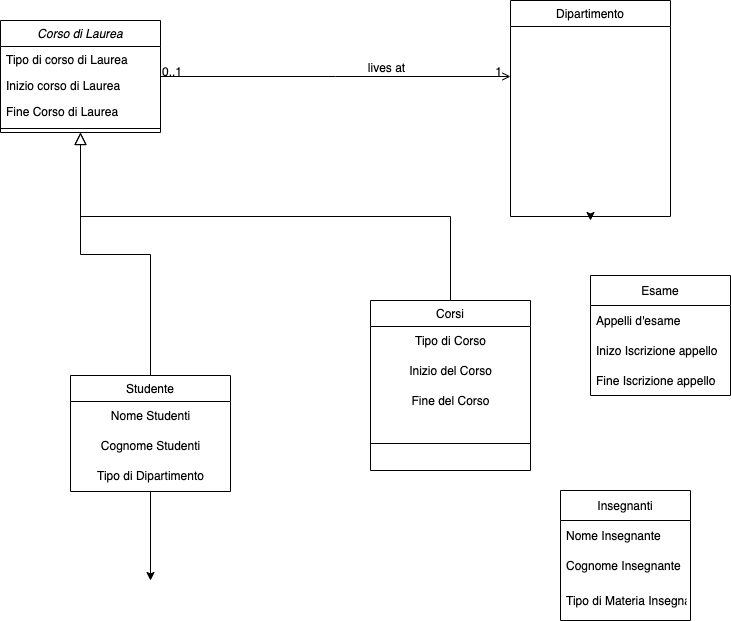

The diagram above was exported from draw.io. Its source (the exported page's mxGraphModel, read from the mxfile embedded in the PNG):
<mxGraphModel dx="1178" dy="661" grid="1" gridSize="10" guides="1" tooltips="1" connect="1" arrows="1" fold="1" page="1" pageScale="1" pageWidth="827" pageHeight="1169" math="0" shadow="0">
  <root>
    <mxCell id="WIyWlLk6GJQsqaUBKTNV-0" />
    <mxCell id="WIyWlLk6GJQsqaUBKTNV-1" parent="WIyWlLk6GJQsqaUBKTNV-0" />
    <mxCell id="zkfFHV4jXpPFQw0GAbJ--0" value="Corso di Laurea" style="swimlane;fontStyle=2;align=center;verticalAlign=top;childLayout=stackLayout;horizontal=1;startSize=26;horizontalStack=0;resizeParent=1;resizeLast=0;collapsible=1;marginBottom=0;rounded=0;shadow=0;strokeWidth=1;" parent="WIyWlLk6GJQsqaUBKTNV-1" vertex="1">
      <mxGeometry x="60" y="140" width="160" height="112" as="geometry">
        <mxRectangle x="230" y="140" width="160" height="26" as="alternateBounds" />
      </mxGeometry>
    </mxCell>
    <mxCell id="zkfFHV4jXpPFQw0GAbJ--1" value="Tipo di corso di Laurea" style="text;align=left;verticalAlign=top;spacingLeft=4;spacingRight=4;overflow=hidden;rotatable=0;points=[[0,0.5],[1,0.5]];portConstraint=eastwest;" parent="zkfFHV4jXpPFQw0GAbJ--0" vertex="1">
      <mxGeometry y="26" width="160" height="26" as="geometry" />
    </mxCell>
    <mxCell id="zkfFHV4jXpPFQw0GAbJ--2" value="Inizio corso di Laurea " style="text;align=left;verticalAlign=top;spacingLeft=4;spacingRight=4;overflow=hidden;rotatable=0;points=[[0,0.5],[1,0.5]];portConstraint=eastwest;rounded=0;shadow=0;html=0;" parent="zkfFHV4jXpPFQw0GAbJ--0" vertex="1">
      <mxGeometry y="52" width="160" height="26" as="geometry" />
    </mxCell>
    <mxCell id="zkfFHV4jXpPFQw0GAbJ--3" value="Fine Corso di Laurea" style="text;align=left;verticalAlign=top;spacingLeft=4;spacingRight=4;overflow=hidden;rotatable=0;points=[[0,0.5],[1,0.5]];portConstraint=eastwest;rounded=0;shadow=0;html=0;" parent="zkfFHV4jXpPFQw0GAbJ--0" vertex="1">
      <mxGeometry y="78" width="160" height="26" as="geometry" />
    </mxCell>
    <mxCell id="zkfFHV4jXpPFQw0GAbJ--4" value="" style="line;html=1;strokeWidth=1;align=left;verticalAlign=middle;spacingTop=-1;spacingLeft=3;spacingRight=3;rotatable=0;labelPosition=right;points=[];portConstraint=eastwest;" parent="zkfFHV4jXpPFQw0GAbJ--0" vertex="1">
      <mxGeometry y="104" width="160" height="8" as="geometry" />
    </mxCell>
    <mxCell id="o6sSPrc94GmKTTj8f7bb-9" style="edgeStyle=orthogonalEdgeStyle;rounded=0;orthogonalLoop=1;jettySize=auto;html=1;" edge="1" parent="WIyWlLk6GJQsqaUBKTNV-1" source="zkfFHV4jXpPFQw0GAbJ--6">
      <mxGeometry relative="1" as="geometry">
        <mxPoint x="210" y="700" as="targetPoint" />
      </mxGeometry>
    </mxCell>
    <mxCell id="zkfFHV4jXpPFQw0GAbJ--6" value="Studente" style="swimlane;fontStyle=0;align=center;verticalAlign=top;childLayout=stackLayout;horizontal=1;startSize=26;horizontalStack=0;resizeParent=1;resizeLast=0;collapsible=1;marginBottom=0;rounded=0;shadow=0;strokeWidth=1;" parent="WIyWlLk6GJQsqaUBKTNV-1" vertex="1">
      <mxGeometry x="130" y="495" width="160" height="116" as="geometry">
        <mxRectangle x="130" y="380" width="160" height="26" as="alternateBounds" />
      </mxGeometry>
    </mxCell>
    <mxCell id="o6sSPrc94GmKTTj8f7bb-5" value="&lt;font style=&quot;vertical-align: inherit;&quot;&gt;&lt;font style=&quot;vertical-align: inherit;&quot;&gt;Nome Studenti&lt;/font&gt;&lt;/font&gt;" style="text;html=1;align=center;verticalAlign=middle;resizable=0;points=[];autosize=1;strokeColor=none;fillColor=none;" vertex="1" parent="zkfFHV4jXpPFQw0GAbJ--6">
      <mxGeometry y="26" width="160" height="30" as="geometry" />
    </mxCell>
    <mxCell id="o6sSPrc94GmKTTj8f7bb-7" value="&lt;font style=&quot;vertical-align: inherit;&quot;&gt;&lt;font style=&quot;vertical-align: inherit;&quot;&gt;Cognome Studenti&lt;/font&gt;&lt;/font&gt;" style="text;html=1;align=center;verticalAlign=middle;resizable=0;points=[];autosize=1;strokeColor=none;fillColor=none;" vertex="1" parent="zkfFHV4jXpPFQw0GAbJ--6">
      <mxGeometry y="56" width="160" height="30" as="geometry" />
    </mxCell>
    <mxCell id="o6sSPrc94GmKTTj8f7bb-8" value="&lt;font style=&quot;vertical-align: inherit;&quot;&gt;&lt;font style=&quot;vertical-align: inherit;&quot;&gt;Tipo di Dipartimento&lt;/font&gt;&lt;/font&gt;" style="text;html=1;align=center;verticalAlign=middle;resizable=0;points=[];autosize=1;strokeColor=none;fillColor=none;" vertex="1" parent="zkfFHV4jXpPFQw0GAbJ--6">
      <mxGeometry y="86" width="160" height="30" as="geometry" />
    </mxCell>
    <mxCell id="zkfFHV4jXpPFQw0GAbJ--12" value="" style="endArrow=block;endSize=10;endFill=0;shadow=0;strokeWidth=1;rounded=0;edgeStyle=elbowEdgeStyle;elbow=vertical;" parent="WIyWlLk6GJQsqaUBKTNV-1" source="zkfFHV4jXpPFQw0GAbJ--6" target="zkfFHV4jXpPFQw0GAbJ--0" edge="1">
      <mxGeometry width="160" relative="1" as="geometry">
        <mxPoint x="200" y="203" as="sourcePoint" />
        <mxPoint x="200" y="203" as="targetPoint" />
      </mxGeometry>
    </mxCell>
    <mxCell id="zkfFHV4jXpPFQw0GAbJ--13" value="Corsi" style="swimlane;fontStyle=0;align=center;verticalAlign=top;childLayout=stackLayout;horizontal=1;startSize=26;horizontalStack=0;resizeParent=1;resizeLast=0;collapsible=1;marginBottom=0;rounded=0;shadow=0;strokeWidth=1;" parent="WIyWlLk6GJQsqaUBKTNV-1" vertex="1">
      <mxGeometry x="430" y="420" width="160" height="170" as="geometry">
        <mxRectangle x="340" y="380" width="170" height="26" as="alternateBounds" />
      </mxGeometry>
    </mxCell>
    <mxCell id="o6sSPrc94GmKTTj8f7bb-27" value="Tipo di Corso" style="text;html=1;align=center;verticalAlign=middle;resizable=0;points=[];autosize=1;strokeColor=none;fillColor=none;" vertex="1" parent="zkfFHV4jXpPFQw0GAbJ--13">
      <mxGeometry y="26" width="160" height="30" as="geometry" />
    </mxCell>
    <mxCell id="o6sSPrc94GmKTTj8f7bb-28" value="Inizio del Corso" style="text;html=1;align=center;verticalAlign=middle;resizable=0;points=[];autosize=1;strokeColor=none;fillColor=none;" vertex="1" parent="zkfFHV4jXpPFQw0GAbJ--13">
      <mxGeometry y="56" width="160" height="30" as="geometry" />
    </mxCell>
    <mxCell id="o6sSPrc94GmKTTj8f7bb-29" value="Fine del Corso" style="text;html=1;align=center;verticalAlign=middle;resizable=0;points=[];autosize=1;strokeColor=none;fillColor=none;" vertex="1" parent="zkfFHV4jXpPFQw0GAbJ--13">
      <mxGeometry y="86" width="160" height="30" as="geometry" />
    </mxCell>
    <mxCell id="zkfFHV4jXpPFQw0GAbJ--15" value="" style="line;html=1;strokeWidth=1;align=left;verticalAlign=middle;spacingTop=-1;spacingLeft=3;spacingRight=3;rotatable=0;labelPosition=right;points=[];portConstraint=eastwest;" parent="zkfFHV4jXpPFQw0GAbJ--13" vertex="1">
      <mxGeometry y="116" width="160" height="54" as="geometry" />
    </mxCell>
    <mxCell id="zkfFHV4jXpPFQw0GAbJ--16" value="" style="endArrow=block;endSize=10;endFill=0;shadow=0;strokeWidth=1;rounded=0;edgeStyle=elbowEdgeStyle;elbow=vertical;" parent="WIyWlLk6GJQsqaUBKTNV-1" source="zkfFHV4jXpPFQw0GAbJ--13" target="zkfFHV4jXpPFQw0GAbJ--0" edge="1">
      <mxGeometry width="160" relative="1" as="geometry">
        <mxPoint x="210" y="373" as="sourcePoint" />
        <mxPoint x="310" y="271" as="targetPoint" />
      </mxGeometry>
    </mxCell>
    <mxCell id="o6sSPrc94GmKTTj8f7bb-30" style="edgeStyle=orthogonalEdgeStyle;rounded=0;orthogonalLoop=1;jettySize=auto;html=1;exitX=0.5;exitY=1;exitDx=0;exitDy=0;" edge="1" parent="WIyWlLk6GJQsqaUBKTNV-1" source="zkfFHV4jXpPFQw0GAbJ--17">
      <mxGeometry relative="1" as="geometry">
        <mxPoint x="650" y="340" as="targetPoint" />
      </mxGeometry>
    </mxCell>
    <mxCell id="zkfFHV4jXpPFQw0GAbJ--17" value="Dipartimento" style="swimlane;fontStyle=0;align=center;verticalAlign=top;childLayout=stackLayout;horizontal=1;startSize=26;horizontalStack=0;resizeParent=1;resizeLast=0;collapsible=1;marginBottom=0;rounded=0;shadow=0;strokeWidth=1;" parent="WIyWlLk6GJQsqaUBKTNV-1" vertex="1">
      <mxGeometry x="570" y="120" width="160" height="216" as="geometry">
        <mxRectangle x="570" y="120" width="160" height="26" as="alternateBounds" />
      </mxGeometry>
    </mxCell>
    <mxCell id="zkfFHV4jXpPFQw0GAbJ--26" value="" style="endArrow=open;shadow=0;strokeWidth=1;rounded=0;endFill=1;edgeStyle=elbowEdgeStyle;elbow=vertical;" parent="WIyWlLk6GJQsqaUBKTNV-1" source="zkfFHV4jXpPFQw0GAbJ--0" target="zkfFHV4jXpPFQw0GAbJ--17" edge="1">
      <mxGeometry x="0.5" y="41" relative="1" as="geometry">
        <mxPoint x="380" y="192" as="sourcePoint" />
        <mxPoint x="540" y="192" as="targetPoint" />
        <mxPoint x="-40" y="32" as="offset" />
      </mxGeometry>
    </mxCell>
    <mxCell id="zkfFHV4jXpPFQw0GAbJ--27" value="0..1" style="resizable=0;align=left;verticalAlign=bottom;labelBackgroundColor=none;fontSize=12;" parent="zkfFHV4jXpPFQw0GAbJ--26" connectable="0" vertex="1">
      <mxGeometry x="-1" relative="1" as="geometry">
        <mxPoint y="4" as="offset" />
      </mxGeometry>
    </mxCell>
    <mxCell id="zkfFHV4jXpPFQw0GAbJ--28" value="1" style="resizable=0;align=right;verticalAlign=bottom;labelBackgroundColor=none;fontSize=12;" parent="zkfFHV4jXpPFQw0GAbJ--26" connectable="0" vertex="1">
      <mxGeometry x="1" relative="1" as="geometry">
        <mxPoint x="-7" y="4" as="offset" />
      </mxGeometry>
    </mxCell>
    <mxCell id="zkfFHV4jXpPFQw0GAbJ--29" value="lives at" style="text;html=1;resizable=0;points=[];;align=center;verticalAlign=middle;labelBackgroundColor=none;rounded=0;shadow=0;strokeWidth=1;fontSize=12;" parent="zkfFHV4jXpPFQw0GAbJ--26" vertex="1" connectable="0">
      <mxGeometry x="0.5" y="49" relative="1" as="geometry">
        <mxPoint x="-38" y="40" as="offset" />
      </mxGeometry>
    </mxCell>
    <mxCell id="o6sSPrc94GmKTTj8f7bb-15" value="Esame" style="swimlane;fontStyle=0;childLayout=stackLayout;horizontal=1;startSize=30;horizontalStack=0;resizeParent=1;resizeParentMax=0;resizeLast=0;collapsible=1;marginBottom=0;" vertex="1" parent="WIyWlLk6GJQsqaUBKTNV-1">
      <mxGeometry x="650" y="395" width="140" height="120" as="geometry" />
    </mxCell>
    <mxCell id="o6sSPrc94GmKTTj8f7bb-16" value="Appelli d'esame" style="text;strokeColor=none;fillColor=none;align=left;verticalAlign=middle;spacingLeft=4;spacingRight=4;overflow=hidden;points=[[0,0.5],[1,0.5]];portConstraint=eastwest;rotatable=0;" vertex="1" parent="o6sSPrc94GmKTTj8f7bb-15">
      <mxGeometry y="30" width="140" height="30" as="geometry" />
    </mxCell>
    <mxCell id="o6sSPrc94GmKTTj8f7bb-17" value="Inizo Iscrizione appello" style="text;strokeColor=none;fillColor=none;align=left;verticalAlign=middle;spacingLeft=4;spacingRight=4;overflow=hidden;points=[[0,0.5],[1,0.5]];portConstraint=eastwest;rotatable=0;" vertex="1" parent="o6sSPrc94GmKTTj8f7bb-15">
      <mxGeometry y="60" width="140" height="30" as="geometry" />
    </mxCell>
    <mxCell id="o6sSPrc94GmKTTj8f7bb-18" value="Fine Iscrizione appello" style="text;strokeColor=none;fillColor=none;align=left;verticalAlign=middle;spacingLeft=4;spacingRight=4;overflow=hidden;points=[[0,0.5],[1,0.5]];portConstraint=eastwest;rotatable=0;" vertex="1" parent="o6sSPrc94GmKTTj8f7bb-15">
      <mxGeometry y="90" width="140" height="30" as="geometry" />
    </mxCell>
    <mxCell id="o6sSPrc94GmKTTj8f7bb-20" value="Insegnanti" style="swimlane;fontStyle=0;childLayout=stackLayout;horizontal=1;startSize=30;horizontalStack=0;resizeParent=1;resizeParentMax=0;resizeLast=0;collapsible=1;marginBottom=0;" vertex="1" parent="WIyWlLk6GJQsqaUBKTNV-1">
      <mxGeometry x="620" y="610" width="130" height="130" as="geometry" />
    </mxCell>
    <mxCell id="o6sSPrc94GmKTTj8f7bb-21" value="Nome Insegnante" style="text;strokeColor=none;fillColor=none;align=left;verticalAlign=middle;spacingLeft=4;spacingRight=4;overflow=hidden;points=[[0,0.5],[1,0.5]];portConstraint=eastwest;rotatable=0;" vertex="1" parent="o6sSPrc94GmKTTj8f7bb-20">
      <mxGeometry y="30" width="130" height="30" as="geometry" />
    </mxCell>
    <mxCell id="o6sSPrc94GmKTTj8f7bb-22" value="Cognome Insegnante" style="text;strokeColor=none;fillColor=none;align=left;verticalAlign=middle;spacingLeft=4;spacingRight=4;overflow=hidden;points=[[0,0.5],[1,0.5]];portConstraint=eastwest;rotatable=0;" vertex="1" parent="o6sSPrc94GmKTTj8f7bb-20">
      <mxGeometry y="60" width="130" height="30" as="geometry" />
    </mxCell>
    <mxCell id="o6sSPrc94GmKTTj8f7bb-23" value="Tipo di Materia Insegnata" style="text;strokeColor=none;fillColor=none;align=left;verticalAlign=middle;spacingLeft=4;spacingRight=4;overflow=hidden;points=[[0,0.5],[1,0.5]];portConstraint=eastwest;rotatable=0;" vertex="1" parent="o6sSPrc94GmKTTj8f7bb-20">
      <mxGeometry y="90" width="130" height="40" as="geometry" />
    </mxCell>
  </root>
</mxGraphModel>